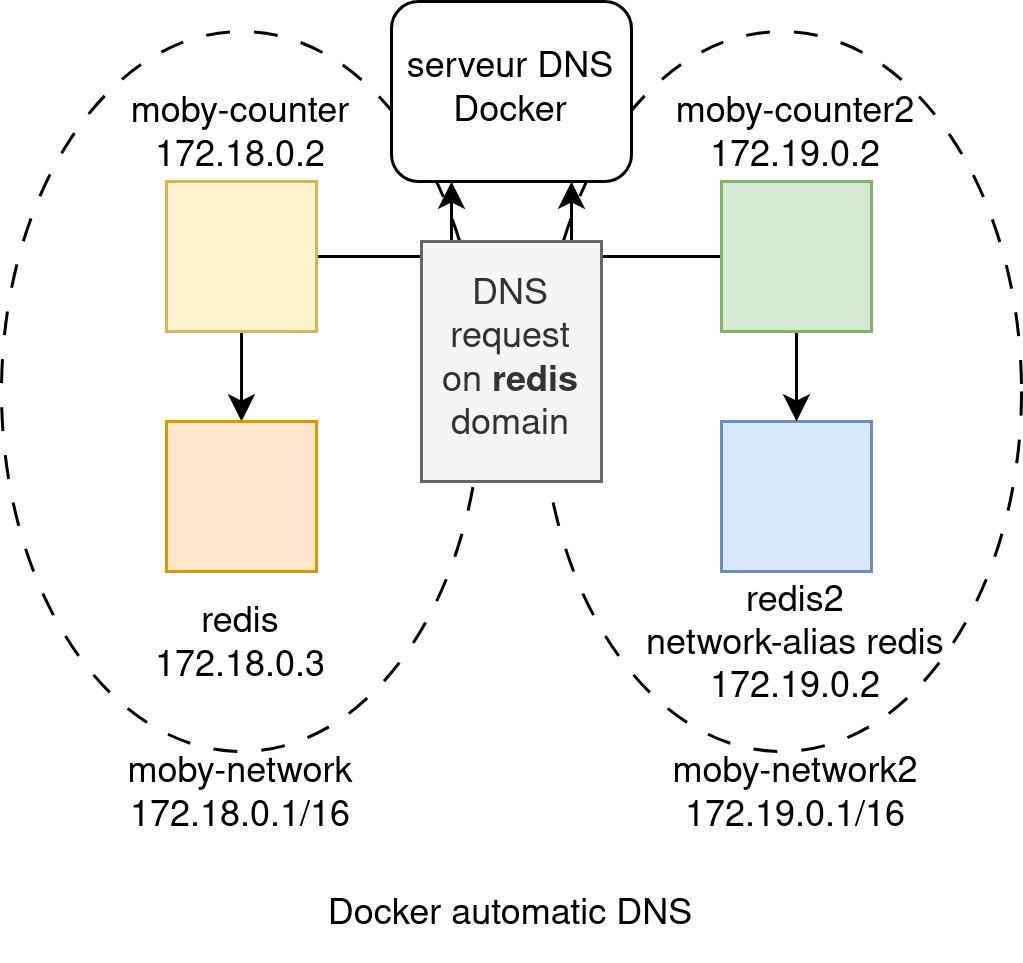

The diagram above was exported from draw.io. Its source (the exported page's mxGraphModel, read from the mxfile embedded in the PNG):
<mxGraphModel dx="555" dy="363" grid="1" gridSize="10" guides="1" tooltips="1" connect="1" arrows="1" fold="1" page="1" pageScale="1" pageWidth="827" pageHeight="1169" math="0" shadow="0">
  <root>
    <mxCell id="0" />
    <mxCell id="1" parent="0" />
    <mxCell id="gRbxm3WSAX4777lx8NaK-19" value="" style="ellipse;whiteSpace=wrap;html=1;strokeWidth=1;dashed=1;dashPattern=8 8;fillColor=none;" vertex="1" parent="1">
      <mxGeometry x="430" y="230" width="160" height="240" as="geometry" />
    </mxCell>
    <mxCell id="gRbxm3WSAX4777lx8NaK-5" value="" style="ellipse;whiteSpace=wrap;html=1;strokeWidth=1;dashed=1;dashPattern=8 8;fillColor=none;" vertex="1" parent="1">
      <mxGeometry x="250" y="230" width="160" height="240" as="geometry" />
    </mxCell>
    <mxCell id="gRbxm3WSAX4777lx8NaK-8" value="&lt;div&gt;moby-network&lt;/div&gt;&lt;div&gt;172.18.0.1/16&lt;/div&gt;" style="text;html=1;align=center;verticalAlign=middle;whiteSpace=wrap;rounded=0;" vertex="1" parent="1">
      <mxGeometry x="285" y="470" width="90" height="30" as="geometry" />
    </mxCell>
    <mxCell id="gRbxm3WSAX4777lx8NaK-21" style="edgeStyle=orthogonalEdgeStyle;rounded=0;orthogonalLoop=1;jettySize=auto;html=1;exitX=0.5;exitY=1;exitDx=0;exitDy=0;entryX=0.5;entryY=0;entryDx=0;entryDy=0;" edge="1" parent="1" source="gRbxm3WSAX4777lx8NaK-11" target="gRbxm3WSAX4777lx8NaK-20">
      <mxGeometry relative="1" as="geometry" />
    </mxCell>
    <mxCell id="gRbxm3WSAX4777lx8NaK-25" style="edgeStyle=orthogonalEdgeStyle;rounded=0;orthogonalLoop=1;jettySize=auto;html=1;exitX=1;exitY=0.5;exitDx=0;exitDy=0;entryX=0.25;entryY=1;entryDx=0;entryDy=0;" edge="1" parent="1" source="gRbxm3WSAX4777lx8NaK-11" target="gRbxm3WSAX4777lx8NaK-23">
      <mxGeometry relative="1" as="geometry" />
    </mxCell>
    <mxCell id="gRbxm3WSAX4777lx8NaK-11" value="" style="whiteSpace=wrap;html=1;aspect=fixed;fillColor=#fff2cc;strokeColor=#d6b656;" vertex="1" parent="1">
      <mxGeometry x="305" y="280" width="50" height="50" as="geometry" />
    </mxCell>
    <mxCell id="gRbxm3WSAX4777lx8NaK-12" value="" style="whiteSpace=wrap;html=1;aspect=fixed;fillColor=#dae8fc;strokeColor=#6c8ebf;" vertex="1" parent="1">
      <mxGeometry x="490" y="360" width="50" height="50" as="geometry" />
    </mxCell>
    <mxCell id="gRbxm3WSAX4777lx8NaK-22" style="edgeStyle=orthogonalEdgeStyle;rounded=0;orthogonalLoop=1;jettySize=auto;html=1;exitX=0.5;exitY=1;exitDx=0;exitDy=0;entryX=0.5;entryY=0;entryDx=0;entryDy=0;" edge="1" parent="1" source="gRbxm3WSAX4777lx8NaK-13" target="gRbxm3WSAX4777lx8NaK-12">
      <mxGeometry relative="1" as="geometry" />
    </mxCell>
    <mxCell id="gRbxm3WSAX4777lx8NaK-26" style="edgeStyle=orthogonalEdgeStyle;rounded=0;orthogonalLoop=1;jettySize=auto;html=1;exitX=0;exitY=0.5;exitDx=0;exitDy=0;entryX=0.75;entryY=1;entryDx=0;entryDy=0;" edge="1" parent="1" source="gRbxm3WSAX4777lx8NaK-13" target="gRbxm3WSAX4777lx8NaK-23">
      <mxGeometry relative="1" as="geometry" />
    </mxCell>
    <mxCell id="gRbxm3WSAX4777lx8NaK-13" value="" style="whiteSpace=wrap;html=1;aspect=fixed;fillColor=#d5e8d4;strokeColor=#82b366;" vertex="1" parent="1">
      <mxGeometry x="490" y="280" width="50" height="50" as="geometry" />
    </mxCell>
    <mxCell id="gRbxm3WSAX4777lx8NaK-18" value="&lt;div&gt;Docker automatic DNS&lt;br&gt;&lt;/div&gt;" style="text;html=1;align=center;verticalAlign=middle;whiteSpace=wrap;rounded=0;" vertex="1" parent="1">
      <mxGeometry x="320" y="510" width="200" height="30" as="geometry" />
    </mxCell>
    <mxCell id="gRbxm3WSAX4777lx8NaK-20" value="" style="whiteSpace=wrap;html=1;aspect=fixed;fillColor=#ffe6cc;strokeColor=#d79b00;" vertex="1" parent="1">
      <mxGeometry x="305" y="360" width="50" height="50" as="geometry" />
    </mxCell>
    <mxCell id="gRbxm3WSAX4777lx8NaK-23" value="&lt;div&gt;serveur DNS&lt;/div&gt;&lt;div&gt;Docker&lt;/div&gt;" style="rounded=1;whiteSpace=wrap;html=1;" vertex="1" parent="1">
      <mxGeometry x="380" y="220" width="80" height="60" as="geometry" />
    </mxCell>
    <mxCell id="gRbxm3WSAX4777lx8NaK-28" value="&lt;div&gt;moby-network2&lt;/div&gt;&lt;div&gt;172.19.0.1/16&lt;/div&gt;" style="text;html=1;align=center;verticalAlign=middle;whiteSpace=wrap;rounded=0;" vertex="1" parent="1">
      <mxGeometry x="470" y="470" width="90" height="30" as="geometry" />
    </mxCell>
    <mxCell id="gRbxm3WSAX4777lx8NaK-29" value="&lt;div&gt;moby-counter2&lt;/div&gt;&lt;div&gt;172.19.0.2&lt;/div&gt;" style="text;html=1;align=center;verticalAlign=middle;whiteSpace=wrap;rounded=0;" vertex="1" parent="1">
      <mxGeometry x="470" y="250" width="90" height="30" as="geometry" />
    </mxCell>
    <mxCell id="gRbxm3WSAX4777lx8NaK-30" value="&lt;div&gt;redis2&lt;br&gt;network-alias redis&lt;br&gt;&lt;/div&gt;&lt;div&gt;172.19.0.2&lt;/div&gt;" style="text;html=1;align=center;verticalAlign=middle;whiteSpace=wrap;rounded=0;" vertex="1" parent="1">
      <mxGeometry x="460" y="420" width="110" height="30" as="geometry" />
    </mxCell>
    <mxCell id="gRbxm3WSAX4777lx8NaK-31" value="&lt;div&gt;redis&lt;br&gt;&lt;/div&gt;&lt;div&gt;172.18.0.3&lt;/div&gt;" style="text;html=1;align=center;verticalAlign=middle;whiteSpace=wrap;rounded=0;" vertex="1" parent="1">
      <mxGeometry x="275" y="420" width="110" height="30" as="geometry" />
    </mxCell>
    <mxCell id="gRbxm3WSAX4777lx8NaK-32" value="&lt;div&gt;moby-counter&lt;/div&gt;&lt;div&gt;172.18.0.2&lt;/div&gt;" style="text;html=1;align=center;verticalAlign=middle;whiteSpace=wrap;rounded=0;" vertex="1" parent="1">
      <mxGeometry x="285" y="250" width="90" height="30" as="geometry" />
    </mxCell>
    <mxCell id="gRbxm3WSAX4777lx8NaK-33" value="DNS request&lt;br&gt;on &lt;b&gt;redis&lt;/b&gt; domain" style="text;html=1;align=center;verticalAlign=middle;whiteSpace=wrap;rounded=0;fillColor=#f5f5f5;fontColor=#333333;strokeColor=#666666;" vertex="1" parent="1">
      <mxGeometry x="390" y="300" width="60" height="80" as="geometry" />
    </mxCell>
  </root>
</mxGraphModel>